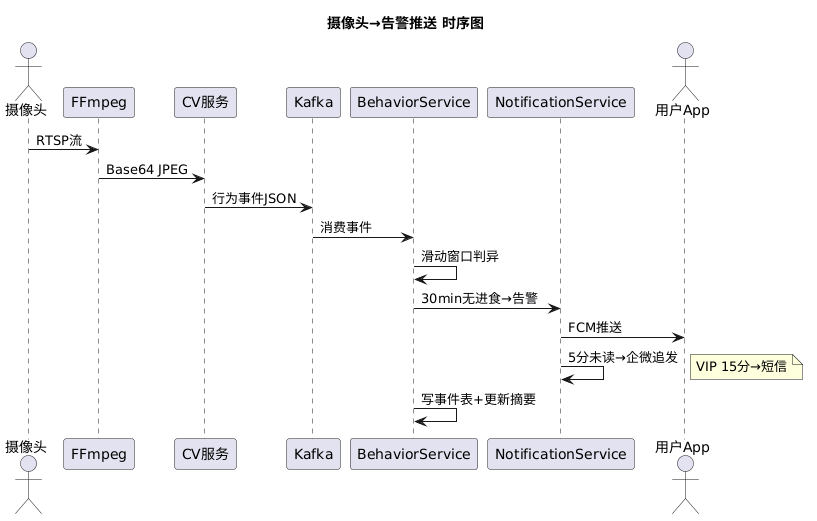

The diagram above was rendered by PlantUML. Its source (embedded in the PNG):
@startuml
title 摄像头→告警推送 时序图
actor 摄像头
participant FFmpeg
participant "CV服务" as CV
participant Kafka
participant "BehaviorService" as BS
participant "NotificationService" as NS
actor 用户App
摄像头 -> FFmpeg: RTSP流
FFmpeg -> CV: Base64 JPEG
CV -> Kafka: 行为事件JSON
Kafka -> BS: 消费事件
BS -> BS: 滑动窗口判异
BS -> NS: 30min无进食→告警
NS -> 用户App: FCM推送
NS -> NS: 5分未读→企微追发
note right: VIP 15分→短信
BS -> BS: 写事件表+更新摘要
@enduml